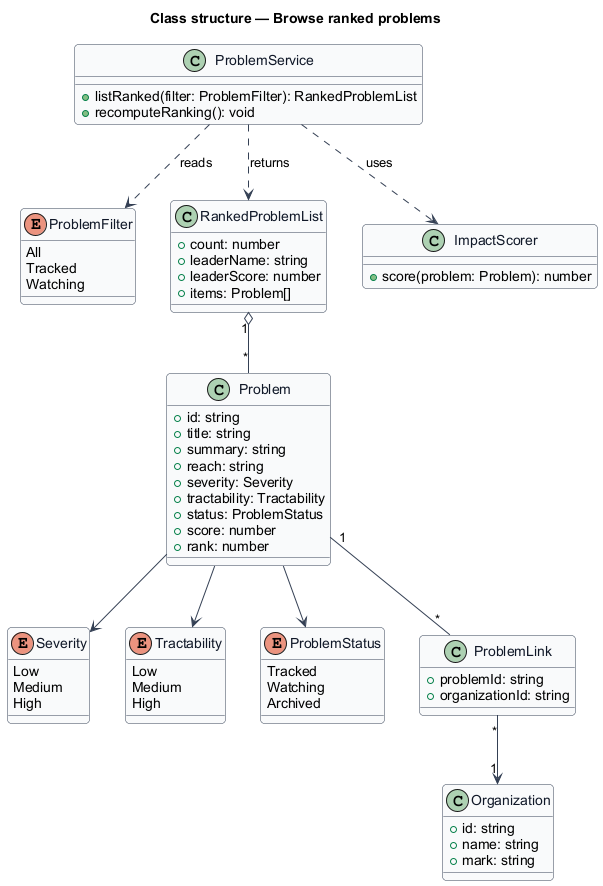

The diagram above was rendered by PlantUML. Its source (embedded in the PNG):
@startuml
skinparam backgroundColor #FFFFFF
skinparam shadowing false
skinparam roundcorner 8
skinparam defaultFontName Arial
skinparam ArrowColor #344054
skinparam class {
  BorderColor #344054
  FontColor #101828
  BackgroundColor #F9FAFB
}
title Class structure — Browse ranked problems

enum Severity {
  Low
  Medium
  High
}
enum Tractability {
  Low
  Medium
  High
}
enum ProblemStatus {
  Tracked
  Watching
  Archived
}
enum ProblemFilter {
  All
  Tracked
  Watching
}
class Problem {
  +id: string
  +title: string
  +summary: string
  +reach: string
  +severity: Severity
  +tractability: Tractability
  +status: ProblemStatus
  +score: number
  +rank: number
}
class ProblemLink {
  +problemId: string
  +organizationId: string
}
class Organization {
  +id: string
  +name: string
  +mark: string
}
class RankedProblemList {
  +count: number
  +leaderName: string
  +leaderScore: number
  +items: Problem[]
}
class ProblemService {
  +listRanked(filter: ProblemFilter): RankedProblemList
  +recomputeRanking(): void
}
class ImpactScorer {
  +score(problem: Problem): number
}

ProblemService ..> ProblemFilter : reads
ProblemService ..> RankedProblemList : returns
ProblemService ..> ImpactScorer : uses
RankedProblemList "1" o-- "*" Problem
Problem --> Severity
Problem --> Tractability
Problem --> ProblemStatus
Problem "1" -- "*" ProblemLink
ProblemLink "*" --> "1" Organization
@enduml